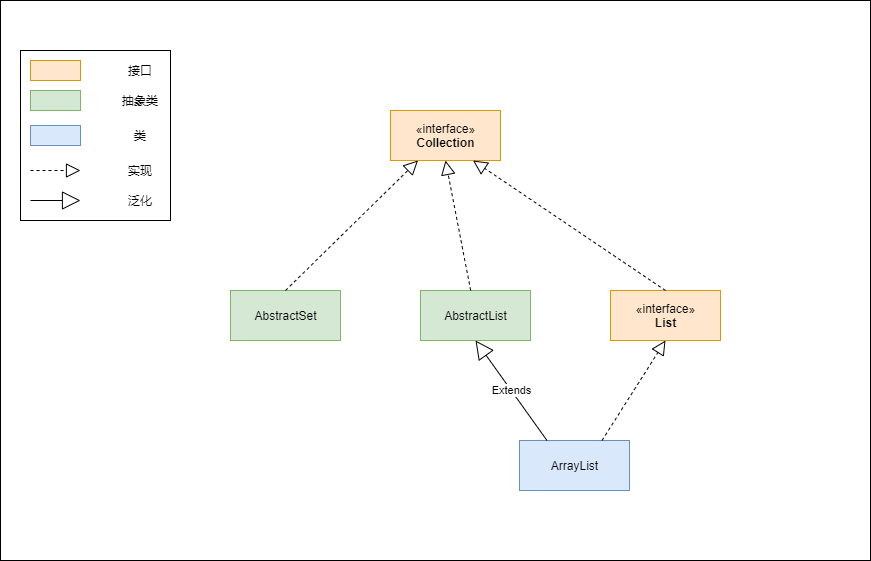

The diagram above was exported from draw.io. Its source (the exported page's mxGraphModel, read from the mxfile embedded in the PNG):
<mxGraphModel dx="1086" dy="806" grid="1" gridSize="10" guides="1" tooltips="1" connect="1" arrows="1" fold="1" page="1" pageScale="1" pageWidth="1169" pageHeight="826" background="#ffffff" math="0" shadow="0">
  <root>
    <mxCell id="0" />
    <mxCell id="1" parent="0" />
    <mxCell id="zq2_T5ygZOWJ_bvBB5h3-101" value="" style="rounded=0;whiteSpace=wrap;html=1;" vertex="1" parent="1">
      <mxGeometry x="10" y="50" width="870" height="560" as="geometry" />
    </mxCell>
    <mxCell id="zq2_T5ygZOWJ_bvBB5h3-100" value="" style="rounded=0;whiteSpace=wrap;html=1;" vertex="1" parent="1">
      <mxGeometry x="30" y="100" width="150" height="170" as="geometry" />
    </mxCell>
    <mxCell id="zq2_T5ygZOWJ_bvBB5h3-78" value="«interface»&lt;br&gt;&lt;b&gt;Collection&lt;/b&gt;" style="html=1;fillColor=#ffe6cc;strokeColor=#d79b00;" vertex="1" parent="1">
      <mxGeometry x="400" y="160" width="110" height="50" as="geometry" />
    </mxCell>
    <mxCell id="zq2_T5ygZOWJ_bvBB5h3-79" value="AbstractList" style="html=1;fillColor=#d5e8d4;strokeColor=#82b366;" vertex="1" parent="1">
      <mxGeometry x="430" y="340" width="110" height="50" as="geometry" />
    </mxCell>
    <mxCell id="zq2_T5ygZOWJ_bvBB5h3-80" value="AbstractSet" style="html=1;fillColor=#d5e8d4;strokeColor=#82b366;" vertex="1" parent="1">
      <mxGeometry x="240" y="340" width="110" height="50" as="geometry" />
    </mxCell>
    <mxCell id="zq2_T5ygZOWJ_bvBB5h3-82" value="«interface»&lt;br&gt;&lt;b&gt;List&lt;/b&gt;" style="html=1;fillColor=#ffe6cc;strokeColor=#d79b00;" vertex="1" parent="1">
      <mxGeometry x="620" y="340" width="110" height="50" as="geometry" />
    </mxCell>
    <mxCell id="zq2_T5ygZOWJ_bvBB5h3-83" value="ArrayList" style="html=1;fillColor=#dae8fc;strokeColor=#6c8ebf;" vertex="1" parent="1">
      <mxGeometry x="529" y="490" width="110" height="50" as="geometry" />
    </mxCell>
    <mxCell id="zq2_T5ygZOWJ_bvBB5h3-84" value="" style="endArrow=block;dashed=1;endFill=0;endSize=12;html=1;entryX=0.25;entryY=1;entryDx=0;entryDy=0;exitX=0.5;exitY=0;exitDx=0;exitDy=0;" edge="1" parent="1" source="zq2_T5ygZOWJ_bvBB5h3-80" target="zq2_T5ygZOWJ_bvBB5h3-78">
      <mxGeometry width="160" relative="1" as="geometry">
        <mxPoint x="390" y="270" as="sourcePoint" />
        <mxPoint x="550" y="270" as="targetPoint" />
      </mxGeometry>
    </mxCell>
    <mxCell id="zq2_T5ygZOWJ_bvBB5h3-85" value="" style="endArrow=block;dashed=1;endFill=0;endSize=12;html=1;entryX=0.5;entryY=1;entryDx=0;entryDy=0;" edge="1" parent="1" source="zq2_T5ygZOWJ_bvBB5h3-79" target="zq2_T5ygZOWJ_bvBB5h3-78">
      <mxGeometry width="160" relative="1" as="geometry">
        <mxPoint x="305" y="350" as="sourcePoint" />
        <mxPoint x="465" y="220" as="targetPoint" />
      </mxGeometry>
    </mxCell>
    <mxCell id="zq2_T5ygZOWJ_bvBB5h3-86" value="" style="endArrow=block;dashed=1;endFill=0;endSize=12;html=1;entryX=0.75;entryY=1;entryDx=0;entryDy=0;exitX=0.5;exitY=0;exitDx=0;exitDy=0;" edge="1" parent="1" source="zq2_T5ygZOWJ_bvBB5h3-82" target="zq2_T5ygZOWJ_bvBB5h3-78">
      <mxGeometry width="160" relative="1" as="geometry">
        <mxPoint x="490.1612903225807" y="350" as="sourcePoint" />
        <mxPoint x="465" y="220" as="targetPoint" />
      </mxGeometry>
    </mxCell>
    <mxCell id="zq2_T5ygZOWJ_bvBB5h3-87" value="" style="endArrow=block;dashed=1;endFill=0;endSize=12;html=1;entryX=0.5;entryY=1;entryDx=0;entryDy=0;exitX=0.75;exitY=0;exitDx=0;exitDy=0;" edge="1" parent="1" source="zq2_T5ygZOWJ_bvBB5h3-83" target="zq2_T5ygZOWJ_bvBB5h3-82">
      <mxGeometry width="160" relative="1" as="geometry">
        <mxPoint x="490.1612903225807" y="350" as="sourcePoint" />
        <mxPoint x="465" y="220" as="targetPoint" />
      </mxGeometry>
    </mxCell>
    <mxCell id="zq2_T5ygZOWJ_bvBB5h3-88" value="Extends" style="endArrow=block;endSize=16;endFill=0;html=1;entryX=0.5;entryY=1;entryDx=0;entryDy=0;exitX=0.25;exitY=0;exitDx=0;exitDy=0;" edge="1" parent="1" source="zq2_T5ygZOWJ_bvBB5h3-83" target="zq2_T5ygZOWJ_bvBB5h3-79">
      <mxGeometry width="160" relative="1" as="geometry">
        <mxPoint x="370" y="540" as="sourcePoint" />
        <mxPoint x="530" y="540" as="targetPoint" />
      </mxGeometry>
    </mxCell>
    <mxCell id="zq2_T5ygZOWJ_bvBB5h3-90" value="" style="rounded=0;whiteSpace=wrap;html=1;fillColor=#ffe6cc;strokeColor=#d79b00;" vertex="1" parent="1">
      <mxGeometry x="40" y="110" width="50" height="20" as="geometry" />
    </mxCell>
    <mxCell id="zq2_T5ygZOWJ_bvBB5h3-91" value="" style="rounded=0;whiteSpace=wrap;html=1;fillColor=#d5e8d4;strokeColor=#82b366;" vertex="1" parent="1">
      <mxGeometry x="40" y="140" width="50" height="20" as="geometry" />
    </mxCell>
    <mxCell id="zq2_T5ygZOWJ_bvBB5h3-92" value="" style="rounded=0;whiteSpace=wrap;html=1;fillColor=#dae8fc;strokeColor=#6c8ebf;" vertex="1" parent="1">
      <mxGeometry x="40" y="175" width="50" height="20" as="geometry" />
    </mxCell>
    <mxCell id="zq2_T5ygZOWJ_bvBB5h3-93" value="" style="endArrow=block;dashed=1;endFill=0;endSize=12;html=1;" edge="1" parent="1">
      <mxGeometry width="160" relative="1" as="geometry">
        <mxPoint x="40" y="220" as="sourcePoint" />
        <mxPoint x="90" y="220" as="targetPoint" />
      </mxGeometry>
    </mxCell>
    <mxCell id="zq2_T5ygZOWJ_bvBB5h3-94" value="" style="endArrow=block;endSize=16;endFill=0;html=1;" edge="1" parent="1">
      <mxGeometry width="160" relative="1" as="geometry">
        <mxPoint x="40" y="250" as="sourcePoint" />
        <mxPoint x="90" y="250" as="targetPoint" />
      </mxGeometry>
    </mxCell>
    <mxCell id="zq2_T5ygZOWJ_bvBB5h3-95" value="接口" style="text;html=1;strokeColor=none;fillColor=none;align=center;verticalAlign=middle;whiteSpace=wrap;rounded=0;" vertex="1" parent="1">
      <mxGeometry x="130" y="110" width="40" height="20" as="geometry" />
    </mxCell>
    <mxCell id="zq2_T5ygZOWJ_bvBB5h3-96" value="抽象类" style="text;html=1;strokeColor=none;fillColor=none;align=center;verticalAlign=middle;whiteSpace=wrap;rounded=0;" vertex="1" parent="1">
      <mxGeometry x="130" y="140" width="40" height="20" as="geometry" />
    </mxCell>
    <mxCell id="zq2_T5ygZOWJ_bvBB5h3-97" value="类" style="text;html=1;strokeColor=none;fillColor=none;align=center;verticalAlign=middle;whiteSpace=wrap;rounded=0;" vertex="1" parent="1">
      <mxGeometry x="130" y="175" width="40" height="20" as="geometry" />
    </mxCell>
    <mxCell id="zq2_T5ygZOWJ_bvBB5h3-98" value="实现" style="text;html=1;strokeColor=none;fillColor=none;align=center;verticalAlign=middle;whiteSpace=wrap;rounded=0;" vertex="1" parent="1">
      <mxGeometry x="130" y="210" width="40" height="20" as="geometry" />
    </mxCell>
    <mxCell id="zq2_T5ygZOWJ_bvBB5h3-99" value="泛化" style="text;html=1;strokeColor=none;fillColor=none;align=center;verticalAlign=middle;whiteSpace=wrap;rounded=0;" vertex="1" parent="1">
      <mxGeometry x="130" y="240" width="40" height="20" as="geometry" />
    </mxCell>
  </root>
</mxGraphModel>